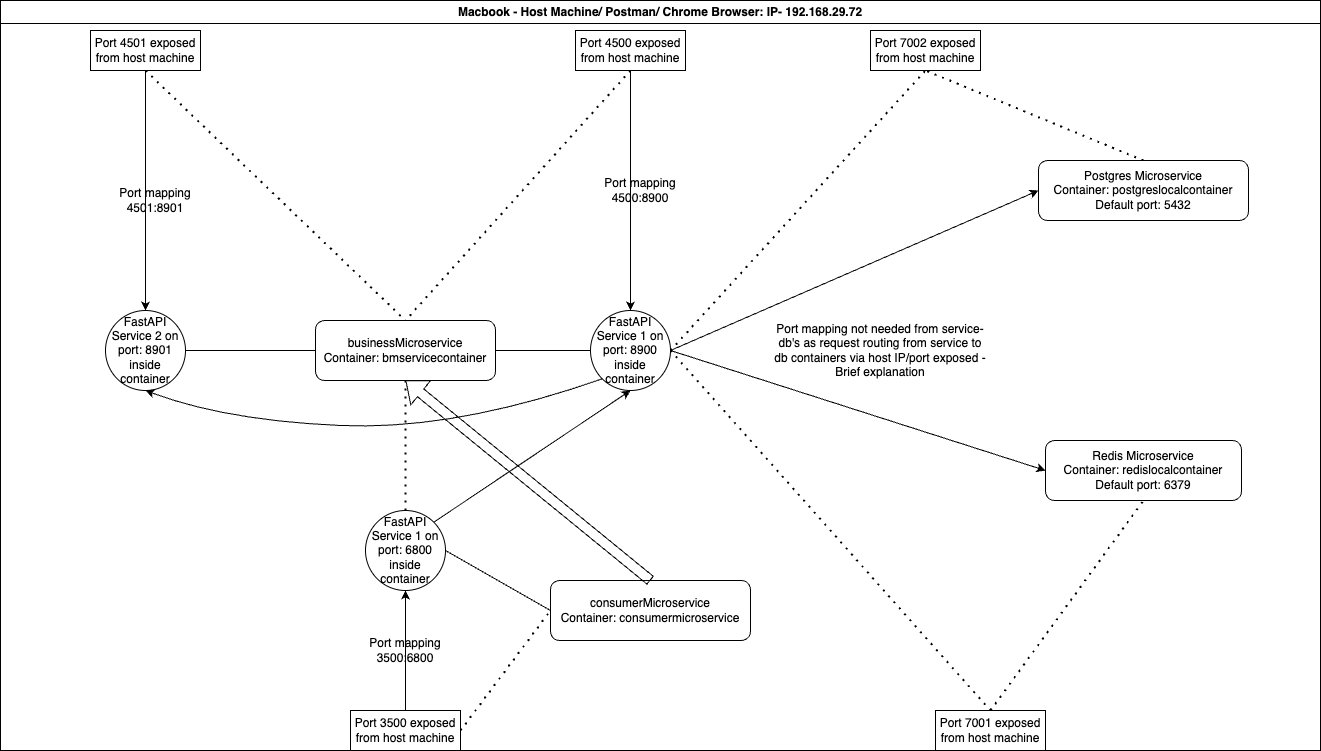

The diagram above was exported from draw.io. Its source (the exported page's mxGraphModel, read from the mxfile embedded in the PNG):
<mxGraphModel dx="2537" dy="2132" grid="1" gridSize="10" guides="1" tooltips="1" connect="1" arrows="1" fold="1" page="1" pageScale="1" pageWidth="827" pageHeight="1169" math="0" shadow="0">
  <root>
    <mxCell id="0" />
    <mxCell id="1" parent="0" />
    <mxCell id="Kc0rS23APDj2hMuDG5WC-7" value="Macbook - Host Machine/ Postman/ Chrome Browser: IP- 192.168.29.72" style="swimlane;whiteSpace=wrap;html=1;fillColor=default;gradientColor=none;" vertex="1" parent="1">
      <mxGeometry x="-800" y="-190" width="1320" height="750" as="geometry" />
    </mxCell>
    <mxCell id="Kc0rS23APDj2hMuDG5WC-3" value="businessMicroservice&lt;br&gt;Container: bmservicecontainer" style="rounded=1;whiteSpace=wrap;html=1;" vertex="1" parent="Kc0rS23APDj2hMuDG5WC-7">
      <mxGeometry x="315" y="320" width="180" height="60" as="geometry" />
    </mxCell>
    <mxCell id="Kc0rS23APDj2hMuDG5WC-1" value="Postgres Microservice Container:&amp;nbsp;postgreslocalcontainer&lt;br&gt;Default port: 5432" style="rounded=1;whiteSpace=wrap;html=1;" vertex="1" parent="Kc0rS23APDj2hMuDG5WC-7">
      <mxGeometry x="1038" y="160" width="210" height="60" as="geometry" />
    </mxCell>
    <mxCell id="Kc0rS23APDj2hMuDG5WC-2" value="Redis Microservice Container:&amp;nbsp;redislocalcontainer&lt;br&gt;Default port: 6379" style="rounded=1;whiteSpace=wrap;html=1;" vertex="1" parent="Kc0rS23APDj2hMuDG5WC-7">
      <mxGeometry x="1045" y="440" width="196" height="60" as="geometry" />
    </mxCell>
    <mxCell id="Kc0rS23APDj2hMuDG5WC-9" value="FastAPI Service 1 on port: 8900 inside container" style="ellipse;whiteSpace=wrap;html=1;aspect=fixed;" vertex="1" parent="Kc0rS23APDj2hMuDG5WC-7">
      <mxGeometry x="590" y="310" width="80" height="80" as="geometry" />
    </mxCell>
    <mxCell id="Kc0rS23APDj2hMuDG5WC-15" value="" style="endArrow=classic;html=1;rounded=0;exitX=0.5;exitY=1;exitDx=0;exitDy=0;entryX=0.5;entryY=0;entryDx=0;entryDy=0;" edge="1" parent="Kc0rS23APDj2hMuDG5WC-7" source="Kc0rS23APDj2hMuDG5WC-13" target="Kc0rS23APDj2hMuDG5WC-9">
      <mxGeometry width="50" height="50" relative="1" as="geometry">
        <mxPoint x="745" y="270" as="sourcePoint" />
        <mxPoint x="795" y="220" as="targetPoint" />
      </mxGeometry>
    </mxCell>
    <mxCell id="Kc0rS23APDj2hMuDG5WC-16" value="Port mapping 4500:8900" style="text;html=1;align=center;verticalAlign=middle;whiteSpace=wrap;rounded=0;" vertex="1" parent="Kc0rS23APDj2hMuDG5WC-7">
      <mxGeometry x="595" y="170" width="90" height="40" as="geometry" />
    </mxCell>
    <mxCell id="Kc0rS23APDj2hMuDG5WC-22" value="" style="endArrow=classic;html=1;rounded=0;exitX=1;exitY=0.5;exitDx=0;exitDy=0;entryX=0;entryY=0.5;entryDx=0;entryDy=0;" edge="1" parent="Kc0rS23APDj2hMuDG5WC-7" source="Kc0rS23APDj2hMuDG5WC-9" target="Kc0rS23APDj2hMuDG5WC-1">
      <mxGeometry width="50" height="50" relative="1" as="geometry">
        <mxPoint x="815" y="290" as="sourcePoint" />
        <mxPoint x="865" y="240" as="targetPoint" />
      </mxGeometry>
    </mxCell>
    <mxCell id="Kc0rS23APDj2hMuDG5WC-23" value="" style="endArrow=classic;html=1;rounded=0;exitX=1;exitY=0.5;exitDx=0;exitDy=0;entryX=0;entryY=0.5;entryDx=0;entryDy=0;" edge="1" parent="Kc0rS23APDj2hMuDG5WC-7" source="Kc0rS23APDj2hMuDG5WC-9" target="Kc0rS23APDj2hMuDG5WC-2">
      <mxGeometry width="50" height="50" relative="1" as="geometry">
        <mxPoint x="815" y="290" as="sourcePoint" />
        <mxPoint x="865" y="240" as="targetPoint" />
      </mxGeometry>
    </mxCell>
    <mxCell id="Kc0rS23APDj2hMuDG5WC-24" value="Port 7001 exposed from host machine" style="rounded=0;whiteSpace=wrap;html=1;" vertex="1" parent="Kc0rS23APDj2hMuDG5WC-7">
      <mxGeometry x="935" y="710" width="110" height="40" as="geometry" />
    </mxCell>
    <mxCell id="Kc0rS23APDj2hMuDG5WC-30" value="" style="endArrow=none;dashed=1;html=1;dashPattern=1 3;strokeWidth=2;rounded=0;exitX=1;exitY=0.5;exitDx=0;exitDy=0;entryX=0.5;entryY=1;entryDx=0;entryDy=0;" edge="1" parent="Kc0rS23APDj2hMuDG5WC-7" source="Kc0rS23APDj2hMuDG5WC-9" target="Kc0rS23APDj2hMuDG5WC-27">
      <mxGeometry width="50" height="50" relative="1" as="geometry">
        <mxPoint x="765" y="280" as="sourcePoint" />
        <mxPoint x="815" y="230" as="targetPoint" />
      </mxGeometry>
    </mxCell>
    <mxCell id="Kc0rS23APDj2hMuDG5WC-31" value="" style="endArrow=none;dashed=1;html=1;dashPattern=1 3;strokeWidth=2;rounded=0;entryX=0.5;entryY=1;entryDx=0;entryDy=0;exitX=0.5;exitY=0;exitDx=0;exitDy=0;" edge="1" parent="Kc0rS23APDj2hMuDG5WC-7" source="Kc0rS23APDj2hMuDG5WC-1" target="Kc0rS23APDj2hMuDG5WC-27">
      <mxGeometry width="50" height="50" relative="1" as="geometry">
        <mxPoint x="765" y="280" as="sourcePoint" />
        <mxPoint x="815" y="230" as="targetPoint" />
      </mxGeometry>
    </mxCell>
    <mxCell id="Kc0rS23APDj2hMuDG5WC-32" value="" style="endArrow=none;dashed=1;html=1;dashPattern=1 3;strokeWidth=2;rounded=0;exitX=1;exitY=0.5;exitDx=0;exitDy=0;entryX=0.5;entryY=0;entryDx=0;entryDy=0;" edge="1" parent="Kc0rS23APDj2hMuDG5WC-7" source="Kc0rS23APDj2hMuDG5WC-9" target="Kc0rS23APDj2hMuDG5WC-24">
      <mxGeometry width="50" height="50" relative="1" as="geometry">
        <mxPoint x="825" y="320" as="sourcePoint" />
        <mxPoint x="875" y="270" as="targetPoint" />
      </mxGeometry>
    </mxCell>
    <mxCell id="Kc0rS23APDj2hMuDG5WC-33" value="" style="endArrow=none;dashed=1;html=1;dashPattern=1 3;strokeWidth=2;rounded=0;exitX=0.5;exitY=0;exitDx=0;exitDy=0;entryX=0.5;entryY=1;entryDx=0;entryDy=0;" edge="1" parent="Kc0rS23APDj2hMuDG5WC-7" source="Kc0rS23APDj2hMuDG5WC-24" target="Kc0rS23APDj2hMuDG5WC-2">
      <mxGeometry width="50" height="50" relative="1" as="geometry">
        <mxPoint x="825" y="320" as="sourcePoint" />
        <mxPoint x="875" y="270" as="targetPoint" />
      </mxGeometry>
    </mxCell>
    <mxCell id="Kc0rS23APDj2hMuDG5WC-41" value="" style="endArrow=none;html=1;rounded=0;entryX=0;entryY=0.5;entryDx=0;entryDy=0;exitX=1;exitY=0.5;exitDx=0;exitDy=0;" edge="1" parent="Kc0rS23APDj2hMuDG5WC-7" source="Kc0rS23APDj2hMuDG5WC-3" target="Kc0rS23APDj2hMuDG5WC-9">
      <mxGeometry width="50" height="50" relative="1" as="geometry">
        <mxPoint x="455" y="300" as="sourcePoint" />
        <mxPoint x="505" y="250" as="targetPoint" />
      </mxGeometry>
    </mxCell>
    <mxCell id="Kc0rS23APDj2hMuDG5WC-43" value="Port 3500 exposed from host machine" style="rounded=0;whiteSpace=wrap;html=1;" vertex="1" parent="Kc0rS23APDj2hMuDG5WC-7">
      <mxGeometry x="350" y="710" width="110" height="40" as="geometry" />
    </mxCell>
    <mxCell id="Kc0rS23APDj2hMuDG5WC-45" value="consumerMicroservice &lt;br&gt;Container: consumermicroservice" style="rounded=1;whiteSpace=wrap;html=1;" vertex="1" parent="Kc0rS23APDj2hMuDG5WC-7">
      <mxGeometry x="550" y="580" width="200" height="60" as="geometry" />
    </mxCell>
    <mxCell id="Kc0rS23APDj2hMuDG5WC-46" value="FastAPI Service 1 on port: 6800 inside container" style="ellipse;whiteSpace=wrap;html=1;aspect=fixed;" vertex="1" parent="Kc0rS23APDj2hMuDG5WC-7">
      <mxGeometry x="365" y="510" width="80" height="80" as="geometry" />
    </mxCell>
    <mxCell id="Kc0rS23APDj2hMuDG5WC-47" value="" style="endArrow=classic;html=1;rounded=0;exitX=0.5;exitY=0;exitDx=0;exitDy=0;entryX=0.5;entryY=1;entryDx=0;entryDy=0;" edge="1" parent="Kc0rS23APDj2hMuDG5WC-7" source="Kc0rS23APDj2hMuDG5WC-43" target="Kc0rS23APDj2hMuDG5WC-46">
      <mxGeometry width="50" height="50" relative="1" as="geometry">
        <mxPoint x="585" y="400" as="sourcePoint" />
        <mxPoint x="635" y="350" as="targetPoint" />
      </mxGeometry>
    </mxCell>
    <mxCell id="Kc0rS23APDj2hMuDG5WC-48" value="Port mapping 3500:6800" style="text;html=1;align=center;verticalAlign=middle;whiteSpace=wrap;rounded=0;" vertex="1" parent="Kc0rS23APDj2hMuDG5WC-7">
      <mxGeometry x="360" y="630" width="90" height="40" as="geometry" />
    </mxCell>
    <mxCell id="Kc0rS23APDj2hMuDG5WC-49" value="" style="endArrow=classic;html=1;rounded=0;exitX=1;exitY=0;exitDx=0;exitDy=0;entryX=0.5;entryY=1;entryDx=0;entryDy=0;" edge="1" parent="Kc0rS23APDj2hMuDG5WC-7" source="Kc0rS23APDj2hMuDG5WC-46" target="Kc0rS23APDj2hMuDG5WC-9">
      <mxGeometry width="50" height="50" relative="1" as="geometry">
        <mxPoint x="595" y="400" as="sourcePoint" />
        <mxPoint x="645" y="350" as="targetPoint" />
      </mxGeometry>
    </mxCell>
    <mxCell id="Kc0rS23APDj2hMuDG5WC-50" value="" style="endArrow=none;dashed=1;html=1;dashPattern=1 3;strokeWidth=2;rounded=0;exitX=0.5;exitY=1;exitDx=0;exitDy=0;entryX=0.5;entryY=0;entryDx=0;entryDy=0;" edge="1" parent="Kc0rS23APDj2hMuDG5WC-7" source="Kc0rS23APDj2hMuDG5WC-3" target="Kc0rS23APDj2hMuDG5WC-46">
      <mxGeometry width="50" height="50" relative="1" as="geometry">
        <mxPoint x="595" y="400" as="sourcePoint" />
        <mxPoint x="645" y="350" as="targetPoint" />
      </mxGeometry>
    </mxCell>
    <mxCell id="Kc0rS23APDj2hMuDG5WC-52" value="" style="endArrow=none;html=1;rounded=0;exitX=1;exitY=0.5;exitDx=0;exitDy=0;entryX=0;entryY=0.5;entryDx=0;entryDy=0;" edge="1" parent="Kc0rS23APDj2hMuDG5WC-7" source="Kc0rS23APDj2hMuDG5WC-46" target="Kc0rS23APDj2hMuDG5WC-45">
      <mxGeometry width="50" height="50" relative="1" as="geometry">
        <mxPoint x="595" y="400" as="sourcePoint" />
        <mxPoint x="645" y="350" as="targetPoint" />
      </mxGeometry>
    </mxCell>
    <mxCell id="Kc0rS23APDj2hMuDG5WC-53" value="" style="endArrow=none;dashed=1;html=1;dashPattern=1 3;strokeWidth=2;rounded=0;exitX=1;exitY=0.5;exitDx=0;exitDy=0;entryX=0;entryY=0.5;entryDx=0;entryDy=0;" edge="1" parent="Kc0rS23APDj2hMuDG5WC-7" source="Kc0rS23APDj2hMuDG5WC-43" target="Kc0rS23APDj2hMuDG5WC-45">
      <mxGeometry width="50" height="50" relative="1" as="geometry">
        <mxPoint x="595" y="400" as="sourcePoint" />
        <mxPoint x="645" y="350" as="targetPoint" />
      </mxGeometry>
    </mxCell>
    <mxCell id="Kc0rS23APDj2hMuDG5WC-18" value="" style="endArrow=classic;html=1;rounded=0;exitX=0.5;exitY=1;exitDx=0;exitDy=0;entryX=0.5;entryY=0;entryDx=0;entryDy=0;" edge="1" parent="Kc0rS23APDj2hMuDG5WC-7" source="Kc0rS23APDj2hMuDG5WC-14" target="Kc0rS23APDj2hMuDG5WC-10">
      <mxGeometry width="50" height="50" relative="1" as="geometry">
        <mxPoint x="1005" y="270" as="sourcePoint" />
        <mxPoint x="1055" y="220" as="targetPoint" />
      </mxGeometry>
    </mxCell>
    <mxCell id="Kc0rS23APDj2hMuDG5WC-10" value="FastAPI Service 2 on port: 8901 inside container" style="ellipse;whiteSpace=wrap;html=1;aspect=fixed;" vertex="1" parent="Kc0rS23APDj2hMuDG5WC-7">
      <mxGeometry x="105" y="310" width="80" height="80" as="geometry" />
    </mxCell>
    <mxCell id="Kc0rS23APDj2hMuDG5WC-37" value="" style="endArrow=none;dashed=1;html=1;dashPattern=1 3;strokeWidth=2;rounded=0;exitX=0.5;exitY=1;exitDx=0;exitDy=0;entryX=0.5;entryY=0;entryDx=0;entryDy=0;" edge="1" parent="Kc0rS23APDj2hMuDG5WC-7" source="Kc0rS23APDj2hMuDG5WC-14" target="Kc0rS23APDj2hMuDG5WC-3">
      <mxGeometry width="50" height="50" relative="1" as="geometry">
        <mxPoint x="465" y="300" as="sourcePoint" />
        <mxPoint x="515" y="250" as="targetPoint" />
      </mxGeometry>
    </mxCell>
    <mxCell id="Kc0rS23APDj2hMuDG5WC-40" value="" style="curved=1;endArrow=classic;html=1;rounded=0;exitX=0;exitY=1;exitDx=0;exitDy=0;entryX=0.5;entryY=1;entryDx=0;entryDy=0;" edge="1" parent="Kc0rS23APDj2hMuDG5WC-7" source="Kc0rS23APDj2hMuDG5WC-9" target="Kc0rS23APDj2hMuDG5WC-10">
      <mxGeometry width="50" height="50" relative="1" as="geometry">
        <mxPoint x="465" y="300" as="sourcePoint" />
        <mxPoint x="365" y="240" as="targetPoint" />
        <Array as="points">
          <mxPoint x="455" y="430" />
          <mxPoint x="225" y="420" />
        </Array>
      </mxGeometry>
    </mxCell>
    <mxCell id="Kc0rS23APDj2hMuDG5WC-42" value="" style="endArrow=none;html=1;rounded=0;exitX=1;exitY=0.5;exitDx=0;exitDy=0;entryX=0;entryY=0.5;entryDx=0;entryDy=0;" edge="1" parent="Kc0rS23APDj2hMuDG5WC-7" source="Kc0rS23APDj2hMuDG5WC-10" target="Kc0rS23APDj2hMuDG5WC-3">
      <mxGeometry width="50" height="50" relative="1" as="geometry">
        <mxPoint x="465" y="300" as="sourcePoint" />
        <mxPoint x="515" y="250" as="targetPoint" />
      </mxGeometry>
    </mxCell>
    <mxCell id="Kc0rS23APDj2hMuDG5WC-17" value="Port mapping 4501:8901" style="text;html=1;align=center;verticalAlign=middle;whiteSpace=wrap;rounded=0;" vertex="1" parent="Kc0rS23APDj2hMuDG5WC-7">
      <mxGeometry x="110" y="180" width="90" height="40" as="geometry" />
    </mxCell>
    <mxCell id="Kc0rS23APDj2hMuDG5WC-14" value="Port 4501 exposed from host machine" style="rounded=0;whiteSpace=wrap;html=1;" vertex="1" parent="Kc0rS23APDj2hMuDG5WC-7">
      <mxGeometry x="90" y="30" width="110" height="40" as="geometry" />
    </mxCell>
    <mxCell id="Kc0rS23APDj2hMuDG5WC-13" value="Port 4500 exposed from host machine" style="rounded=0;whiteSpace=wrap;html=1;" vertex="1" parent="Kc0rS23APDj2hMuDG5WC-7">
      <mxGeometry x="575" y="30" width="110" height="40" as="geometry" />
    </mxCell>
    <mxCell id="Kc0rS23APDj2hMuDG5WC-19" value="" style="endArrow=none;dashed=1;html=1;dashPattern=1 3;strokeWidth=2;rounded=0;exitX=0.5;exitY=1;exitDx=0;exitDy=0;entryX=0.5;entryY=0;entryDx=0;entryDy=0;" edge="1" parent="Kc0rS23APDj2hMuDG5WC-7" source="Kc0rS23APDj2hMuDG5WC-13" target="Kc0rS23APDj2hMuDG5WC-3">
      <mxGeometry width="50" height="50" relative="1" as="geometry">
        <mxPoint x="745" y="270" as="sourcePoint" />
        <mxPoint x="795" y="220" as="targetPoint" />
      </mxGeometry>
    </mxCell>
    <mxCell id="Kc0rS23APDj2hMuDG5WC-27" value="Port 7002 exposed from host machine" style="rounded=0;whiteSpace=wrap;html=1;" vertex="1" parent="Kc0rS23APDj2hMuDG5WC-7">
      <mxGeometry x="870" y="30" width="110" height="40" as="geometry" />
    </mxCell>
    <mxCell id="Kc0rS23APDj2hMuDG5WC-55" value="Port mapping not needed from service-db's as request routing from service to db containers via host IP/port exposed - Brief explanation" style="text;html=1;align=center;verticalAlign=middle;whiteSpace=wrap;rounded=0;" vertex="1" parent="Kc0rS23APDj2hMuDG5WC-7">
      <mxGeometry x="770" y="320" width="220" height="60" as="geometry" />
    </mxCell>
    <mxCell id="Kc0rS23APDj2hMuDG5WC-56" value="" style="shape=flexArrow;endArrow=classic;html=1;rounded=0;exitX=0.5;exitY=0;exitDx=0;exitDy=0;entryX=0.5;entryY=1;entryDx=0;entryDy=0;" edge="1" parent="Kc0rS23APDj2hMuDG5WC-7" source="Kc0rS23APDj2hMuDG5WC-45" target="Kc0rS23APDj2hMuDG5WC-3">
      <mxGeometry width="50" height="50" relative="1" as="geometry">
        <mxPoint x="420" y="420" as="sourcePoint" />
        <mxPoint x="470" y="370" as="targetPoint" />
      </mxGeometry>
    </mxCell>
  </root>
</mxGraphModel>